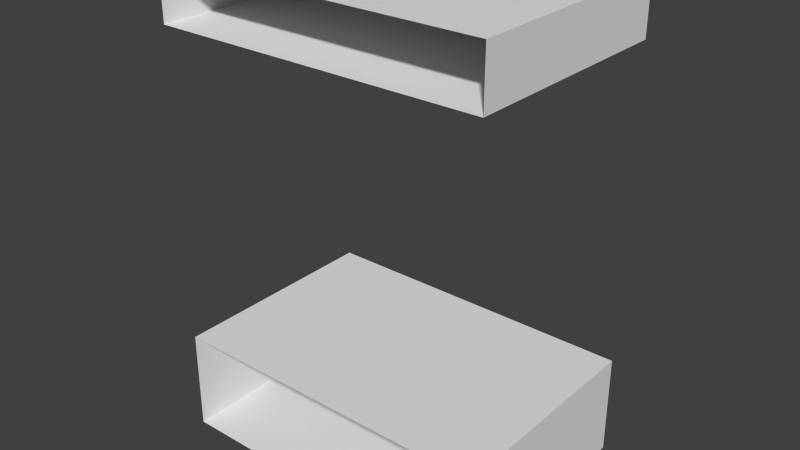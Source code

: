 # Source: Steinwasser2.blend  (saved by Blender 2.69.0; exported with 4.5.12 LTS)
import bpy
from mathutils import Matrix  # noqa: F401  (used for matrix-valued properties, if any)

bpy.ops.wm.read_factory_settings(use_empty=True)
scene = bpy.context.scene
scene.name = 'Scene'

# ---- collections
col_collection_1 = bpy.data.collections.new('Collection 1'); scene.collection.children.link(col_collection_1)

# ---- materials (node trees are filled in below, after node groups)
mat_material = bpy.data.materials.new('Material')
mat_material.alpha_threshold = 0.0
mat_material.use_transparent_shadow = False
mat_material.roughness = 0.5
mat_material.line_color = (0.0, 0.0, 0.0, 1.0)

# ---- material node trees

# ---- world
world_world = bpy.data.worlds.new('World'); scene.world = world_world
world_world.color = (0.05088, 0.05088, 0.05088)
world_world.use_sun_shadow = False
world_world.sun_shadow_jitter_overblur = 0.0
world_world.cycles.sampling_method = 'MANUAL'
world_world.cycles.sample_map_resolution = 256

# ---- meshes
me_cube = bpy.data.meshes.new('Cube')
me_cube.from_pydata([(1.488, 1.0, 0.0), (1.488, -1.0, 0.0), (-1.488, -1.0, 0.0), (-1.488, 1.0, 0.0), (1.488, 1.0, 0.152), (1.488, -1.0, 0.152), (-1.488, -1.0, 0.152), (-1.488, 1.0, 0.152), (1.488, 1.0, -0.7575), (1.488, -1.0, -0.7575), (-1.488, -1.0, -0.7575), (-1.488, 1.0, -0.7575), (1.488, 1.0, 2.95), (1.488, -1.0, 2.95), (-1.488, -1.0, 2.95), (-1.488, 1.0, 2.95), (1.488, 1.0, 3.441), (1.488, -1.0, 3.441), (-1.488, -1.0, 3.441), (-1.488, 1.0, 3.441)], [], [(2, 3, 11, 10), (4, 7, 6, 5), (0, 4, 5, 1), (2, 6, 7, 3), (8, 9, 10, 11), (0, 1, 9, 8), (12, 13, 14, 15), (16, 19, 18, 17), (15, 14, 18, 19), (13, 12, 16, 17)])
_uv = me_cube.uv_layers.new(name='UVMap')
_uv.uv.foreach_set('vector', [0.9999, 9.863e-05, 0.9999, 0.2574, 0.9025, 0.2574, 0.9025, 9.872e-05, 0.4026, 0.2574, 0.01965, 0.2574, 0.01965, 9.874e-05, 0.4026, 9.886e-05, 0.4221, 0.2574, 0.4026, 0.2574, 0.4026, 9.886e-05, 0.4221, 9.903e-05, 9.885e-05, 9.866e-05, 0.01965, 9.874e-05, 0.01965, 0.2574, 9.863e-05, 0.2574, 0.5196, 0.2574, 0.5195, 9.903e-05, 0.9025, 9.872e-05, 0.9025, 0.2574, 0.4221, 0.2574, 0.4221, 9.903e-05, 0.5195, 9.903e-05, 0.5196, 0.2574, 0.4326, 0.4432, 0.4326, 0.7004, 0.0497, 0.7004, 0.0497, 0.4432, 0.4958, 0.4432, 0.8788, 0.4432, 0.8788, 0.7004, 0.4958, 0.7004, 0.942, 0.4432, 0.942, 0.7004, 0.8788, 0.7004, 0.8788, 0.4432, 0.4326, 0.7004, 0.4326, 0.4432, 0.4958, 0.4432, 0.4958, 0.7004])
me_cube.materials.append(mat_material)
me_cube.use_remesh_preserve_volume = False
me_cube.use_remesh_preserve_attributes = False
me_cube.use_mirror_vertex_groups = False
me_cube.use_paint_bone_selection = False
me_cube.use_paint_mask = True
me_cube.update()

# ---- objects
ob_steinwasser2 = bpy.data.objects.new('Steinwasser2', me_cube)

# ---- transforms, parenting, visibility, modifiers, constraints
ob_steinwasser2.location = (0.0, 0.0, 0.0)
ob_steinwasser2.lock_rotations_4d = False
ob_steinwasser2.empty_display_type = 'ARROWS'
ob_steinwasser2.lineart.crease_threshold = 0.0

# ---- collection membership
col_collection_1.objects.link(ob_steinwasser2)

# ---- scene / render settings (as saved in the file)
scene.frame_start = 1; scene.frame_end = 250; scene.frame_set(1)
scene.render.engine = 'BLENDER_EEVEE_NEXT'
scene.render.image_settings.compression = 90
scene.render.resolution_percentage = 50
scene.render.dither_intensity = 0.0
scene.cycles.use_denoising = False
scene.cycles.samples = 10
scene.cycles.sampling_pattern = 'TABULATED_SOBOL'
scene.cycles.light_sampling_threshold = 0.0
scene.cycles.use_adaptive_sampling = False
scene.cycles.use_light_tree = False
scene.cycles.blur_glossy = 0.0
scene.cycles.volume_bounces = 1
scene.cycles.pixel_filter_type = 'GAUSSIAN'
scene.cycles.sample_clamp_indirect = 0.0
scene.view_settings.view_transform = 'Standard'
bpy.context.view_layer.update()

# ---- added for rendering (the .blend has no active camera and no usable light): camera, sun
cam_auto = bpy.data.cameras.new('AutoCamera')
cam_auto.lens = 50.0
cam_auto.sensor_width = 36.0
cam_auto.clip_end = 1000.0
ob_auto_camera = bpy.data.objects.new('AutoCamera', cam_auto)
scene.collection.objects.link(ob_auto_camera)
ob_auto_camera.location = (5.10907, -6.13088, 5.42921)
ob_auto_camera.rotation_euler = (1.09748, -7.21219e-08, 0.694738)
scene.camera = ob_auto_camera
light_auto_sun = bpy.data.lights.new('AutoSun', 'SUN')
light_auto_sun.energy = 3.0
light_auto_sun.angle = 0.0523599
ob_auto_sun = bpy.data.objects.new('AutoSun', light_auto_sun)
scene.collection.objects.link(ob_auto_sun)
ob_auto_sun.rotation_euler = (0.872665, 0.174533, 0.523599)
bpy.context.view_layer.update()
